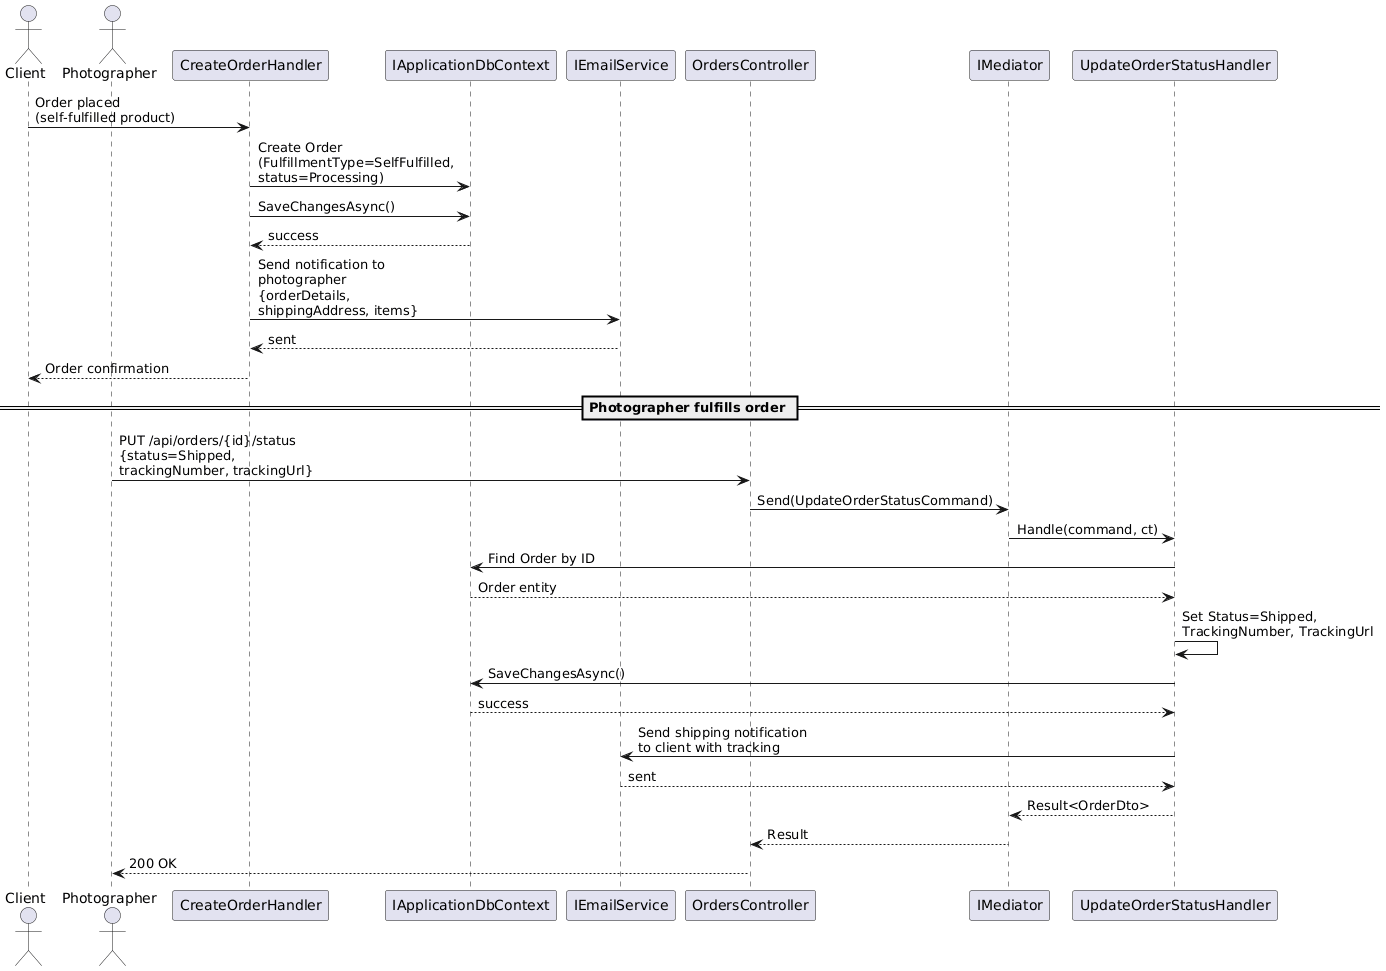

The diagram above was rendered by PlantUML. Its source (embedded in the PNG):
@startuml
skinparam maxMessageSize 200
actor Client
actor Photographer
participant "CreateOrderHandler" as orderHandler
participant "IApplicationDbContext" as db
participant "IEmailService" as email
participant "OrdersController" as ctrl
participant "IMediator" as med
participant "UpdateOrderStatusHandler" as statusHandler

Client -> orderHandler : Order placed\n(self-fulfilled product)
orderHandler -> db : Create Order\n(FulfillmentType=SelfFulfilled,\nstatus=Processing)
orderHandler -> db : SaveChangesAsync()
db --> orderHandler : success

orderHandler -> email : Send notification to photographer\n{orderDetails, shippingAddress, items}
email --> orderHandler : sent
orderHandler --> Client : Order confirmation

== Photographer fulfills order ==

Photographer -> ctrl : PUT /api/orders/{id}/status\n{status=Shipped,\ntrackingNumber, trackingUrl}
ctrl -> med : Send(UpdateOrderStatusCommand)
med -> statusHandler : Handle(command, ct)
statusHandler -> db : Find Order by ID
db --> statusHandler : Order entity
statusHandler -> statusHandler : Set Status=Shipped,\nTrackingNumber, TrackingUrl
statusHandler -> db : SaveChangesAsync()
db --> statusHandler : success

statusHandler -> email : Send shipping notification\nto client with tracking
email --> statusHandler : sent

statusHandler --> med : Result<OrderDto>
med --> ctrl : Result
ctrl --> Photographer : 200 OK
@enduml